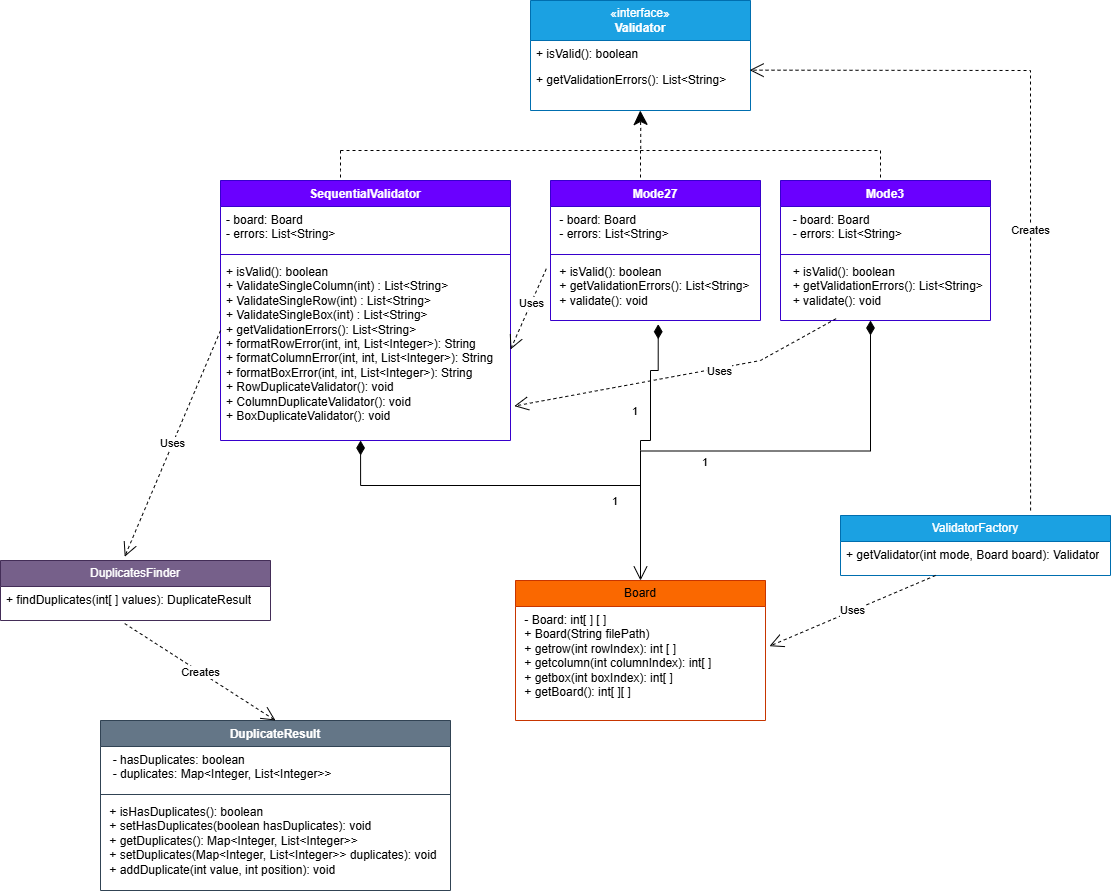

The diagram above was exported from draw.io. Its source (the exported page's mxGraphModel, read from the mxfile embedded in the PNG):
<mxGraphModel dx="2430" dy="811" grid="1" gridSize="10" guides="1" tooltips="1" connect="1" arrows="1" fold="1" page="1" pageScale="1" pageWidth="827" pageHeight="1169" background="light-dark(#FFFFFF,#FFFFFF)" math="0" shadow="0">
  <root>
    <mxCell id="0" />
    <mxCell id="1" parent="0" />
    <mxCell id="_iFbE3sW3DWbTDhk8joz-2" value="«interface»&lt;br&gt;&lt;b&gt;Validator&lt;/b&gt;" style="swimlane;fontStyle=0;childLayout=stackLayout;horizontal=1;startSize=40;horizontalStack=0;resizeParent=1;resizeParentMax=0;resizeLast=0;collapsible=1;marginBottom=0;whiteSpace=wrap;html=1;fillColor=#1ba1e2;fontColor=#ffffff;strokeColor=#006EAF;" vertex="1" parent="1">
      <mxGeometry x="350" y="40" width="220" height="110" as="geometry" />
    </mxCell>
    <mxCell id="_iFbE3sW3DWbTDhk8joz-3" value="+ isValid(): boolean" style="text;strokeColor=none;fillColor=none;align=left;verticalAlign=top;spacingLeft=4;spacingRight=4;overflow=hidden;rotatable=0;points=[[0,0.5],[1,0.5]];portConstraint=eastwest;whiteSpace=wrap;html=1;" vertex="1" parent="_iFbE3sW3DWbTDhk8joz-2">
      <mxGeometry y="40" width="220" height="26" as="geometry" />
    </mxCell>
    <mxCell id="_iFbE3sW3DWbTDhk8joz-4" value="+ getValidationErrors(): List&amp;lt;String&amp;gt;" style="text;strokeColor=none;fillColor=none;align=left;verticalAlign=top;spacingLeft=4;spacingRight=4;overflow=hidden;rotatable=0;points=[[0,0.5],[1,0.5]];portConstraint=eastwest;whiteSpace=wrap;html=1;" vertex="1" parent="_iFbE3sW3DWbTDhk8joz-2">
      <mxGeometry y="66" width="220" height="44" as="geometry" />
    </mxCell>
    <mxCell id="_iFbE3sW3DWbTDhk8joz-6" value="SequentialValidator" style="swimlane;fontStyle=1;align=center;verticalAlign=top;childLayout=stackLayout;horizontal=1;startSize=26;horizontalStack=0;resizeParent=1;resizeParentMax=0;resizeLast=0;collapsible=1;marginBottom=0;whiteSpace=wrap;html=1;fillColor=#6a00ff;fontColor=#ffffff;strokeColor=#3700CC;" vertex="1" parent="1">
      <mxGeometry x="40" y="220" width="290" height="260" as="geometry" />
    </mxCell>
    <mxCell id="_iFbE3sW3DWbTDhk8joz-7" value="- board: Board&lt;div&gt;- errors: List&amp;lt;String&amp;gt;&lt;/div&gt;" style="text;strokeColor=none;fillColor=none;align=left;verticalAlign=top;spacingLeft=4;spacingRight=4;overflow=hidden;rotatable=0;points=[[0,0.5],[1,0.5]];portConstraint=eastwest;whiteSpace=wrap;html=1;" vertex="1" parent="_iFbE3sW3DWbTDhk8joz-6">
      <mxGeometry y="26" width="290" height="44" as="geometry" />
    </mxCell>
    <mxCell id="_iFbE3sW3DWbTDhk8joz-8" value="" style="line;strokeWidth=1;fillColor=none;align=left;verticalAlign=middle;spacingTop=-1;spacingLeft=3;spacingRight=3;rotatable=0;labelPosition=right;points=[];portConstraint=eastwest;strokeColor=inherit;" vertex="1" parent="_iFbE3sW3DWbTDhk8joz-6">
      <mxGeometry y="70" width="290" height="8" as="geometry" />
    </mxCell>
    <mxCell id="_iFbE3sW3DWbTDhk8joz-9" value="+ isValid(): boolean&lt;div&gt;+ ValidateSingleColumn(int) : List&amp;lt;String&amp;gt;&lt;/div&gt;&lt;div&gt;+ ValidateSingleRow(int) : List&amp;lt;String&amp;gt;&lt;/div&gt;&lt;div&gt;+ ValidateSingleBox(int) : List&amp;lt;String&amp;gt;&lt;/div&gt;&lt;div&gt;+ getValidationErrors(): List&amp;lt;String&amp;gt;&lt;/div&gt;&lt;div&gt;&lt;div&gt;+ formatRowError(int, int, List&amp;lt;Integer&amp;gt;): String&lt;/div&gt;&lt;div&gt;+ formatColumnError(int, int, List&amp;lt;Integer&amp;gt;): String&lt;/div&gt;&lt;div&gt;+ formatBoxError(int, int, List&amp;lt;Integer&amp;gt;): String&lt;/div&gt;&lt;/div&gt;&lt;div&gt;&lt;div&gt;+ RowDuplicateValidator(): void&lt;/div&gt;&lt;div&gt;+ ColumnDuplicateValidator(): void&lt;/div&gt;&lt;div&gt;+ BoxDuplicateValidator(): void&lt;/div&gt;&lt;/div&gt;&lt;div&gt;&lt;br&gt;&lt;/div&gt;" style="text;strokeColor=none;fillColor=none;align=left;verticalAlign=top;spacingLeft=4;spacingRight=4;overflow=hidden;rotatable=0;points=[[0,0.5],[1,0.5]];portConstraint=eastwest;whiteSpace=wrap;html=1;" vertex="1" parent="_iFbE3sW3DWbTDhk8joz-6">
      <mxGeometry y="78" width="290" height="182" as="geometry" />
    </mxCell>
    <mxCell id="_iFbE3sW3DWbTDhk8joz-12" value="Mode27" style="swimlane;fontStyle=1;align=center;verticalAlign=top;childLayout=stackLayout;horizontal=1;startSize=26;horizontalStack=0;resizeParent=1;resizeParentMax=0;resizeLast=0;collapsible=1;marginBottom=0;whiteSpace=wrap;html=1;fillColor=#6a00ff;fontColor=#ffffff;strokeColor=#3700CC;" vertex="1" parent="1">
      <mxGeometry x="370" y="220" width="210" height="140" as="geometry" />
    </mxCell>
    <mxCell id="_iFbE3sW3DWbTDhk8joz-13" value="&lt;div&gt;&amp;nbsp;- board: Board&lt;/div&gt;&lt;div&gt;&amp;nbsp;- errors: List&amp;lt;String&amp;gt;&lt;/div&gt;" style="text;strokeColor=none;fillColor=none;align=left;verticalAlign=top;spacingLeft=4;spacingRight=4;overflow=hidden;rotatable=0;points=[[0,0.5],[1,0.5]];portConstraint=eastwest;whiteSpace=wrap;html=1;" vertex="1" parent="_iFbE3sW3DWbTDhk8joz-12">
      <mxGeometry y="26" width="210" height="44" as="geometry" />
    </mxCell>
    <mxCell id="_iFbE3sW3DWbTDhk8joz-14" value="" style="line;strokeWidth=1;fillColor=none;align=left;verticalAlign=middle;spacingTop=-1;spacingLeft=3;spacingRight=3;rotatable=0;labelPosition=right;points=[];portConstraint=eastwest;strokeColor=inherit;" vertex="1" parent="_iFbE3sW3DWbTDhk8joz-12">
      <mxGeometry y="70" width="210" height="8" as="geometry" />
    </mxCell>
    <mxCell id="_iFbE3sW3DWbTDhk8joz-15" value="&lt;div&gt;&amp;nbsp;+ isValid(): boolean&lt;/div&gt;&lt;div&gt;&amp;nbsp;+ getValidationErrors(): List&amp;lt;String&amp;gt;&lt;/div&gt;&lt;div&gt;&amp;nbsp;+ validate(): void&lt;/div&gt;" style="text;strokeColor=none;fillColor=none;align=left;verticalAlign=top;spacingLeft=4;spacingRight=4;overflow=hidden;rotatable=0;points=[[0,0.5],[1,0.5]];portConstraint=eastwest;whiteSpace=wrap;html=1;" vertex="1" parent="_iFbE3sW3DWbTDhk8joz-12">
      <mxGeometry y="78" width="210" height="62" as="geometry" />
    </mxCell>
    <mxCell id="_iFbE3sW3DWbTDhk8joz-16" value="Mode3" style="swimlane;fontStyle=1;align=center;verticalAlign=top;childLayout=stackLayout;horizontal=1;startSize=26;horizontalStack=0;resizeParent=1;resizeParentMax=0;resizeLast=0;collapsible=1;marginBottom=0;whiteSpace=wrap;html=1;fillColor=#6a00ff;fontColor=#ffffff;strokeColor=#3700CC;" vertex="1" parent="1">
      <mxGeometry x="600" y="220" width="210" height="140" as="geometry" />
    </mxCell>
    <mxCell id="_iFbE3sW3DWbTDhk8joz-17" value="&lt;div&gt;&amp;nbsp; - board: Board&lt;/div&gt;&lt;div&gt;&amp;nbsp; - errors: List&amp;lt;String&amp;gt;&lt;/div&gt;" style="text;align=left;verticalAlign=top;spacingLeft=4;spacingRight=4;overflow=hidden;rotatable=0;points=[[0,0.5],[1,0.5]];portConstraint=eastwest;whiteSpace=wrap;html=1;" vertex="1" parent="_iFbE3sW3DWbTDhk8joz-16">
      <mxGeometry y="26" width="210" height="44" as="geometry" />
    </mxCell>
    <mxCell id="_iFbE3sW3DWbTDhk8joz-18" value="" style="line;strokeWidth=1;fillColor=none;align=left;verticalAlign=middle;spacingTop=-1;spacingLeft=3;spacingRight=3;rotatable=0;labelPosition=right;points=[];portConstraint=eastwest;strokeColor=inherit;" vertex="1" parent="_iFbE3sW3DWbTDhk8joz-16">
      <mxGeometry y="70" width="210" height="8" as="geometry" />
    </mxCell>
    <mxCell id="_iFbE3sW3DWbTDhk8joz-19" value="&lt;div&gt;&amp;nbsp; + isValid(): boolean&lt;/div&gt;&lt;div&gt;&amp;nbsp; + getValidationErrors(): List&amp;lt;String&amp;gt;&lt;/div&gt;&lt;div&gt;&amp;nbsp; + validate(): void&lt;/div&gt;" style="text;strokeColor=none;fillColor=none;align=left;verticalAlign=top;spacingLeft=4;spacingRight=4;overflow=hidden;rotatable=0;points=[[0,0.5],[1,0.5]];portConstraint=eastwest;whiteSpace=wrap;html=1;" vertex="1" parent="_iFbE3sW3DWbTDhk8joz-16">
      <mxGeometry y="78" width="210" height="62" as="geometry" />
    </mxCell>
    <mxCell id="_iFbE3sW3DWbTDhk8joz-20" value="" style="endArrow=classic;dashed=1;endFill=1;endSize=12;html=1;rounded=0;entryX=0.507;entryY=1.036;entryDx=0;entryDy=0;entryPerimeter=0;" edge="1" parent="1">
      <mxGeometry width="160" relative="1" as="geometry">
        <mxPoint x="460.23" y="188.42" as="sourcePoint" />
        <mxPoint x="459.77" y="150.004" as="targetPoint" />
        <Array as="points">
          <mxPoint x="460.23" y="168.42" />
        </Array>
      </mxGeometry>
    </mxCell>
    <mxCell id="_iFbE3sW3DWbTDhk8joz-21" value="" style="endArrow=none;dashed=1;endFill=0;endSize=12;html=1;rounded=0;" edge="1" parent="1">
      <mxGeometry width="160" relative="1" as="geometry">
        <mxPoint x="160" y="190" as="sourcePoint" />
        <mxPoint x="700" y="190" as="targetPoint" />
      </mxGeometry>
    </mxCell>
    <mxCell id="_iFbE3sW3DWbTDhk8joz-24" value="" style="endArrow=none;dashed=1;endFill=0;endSize=12;html=1;rounded=0;" edge="1" parent="1">
      <mxGeometry width="160" relative="1" as="geometry">
        <mxPoint x="700" y="190" as="sourcePoint" />
        <mxPoint x="700" y="220" as="targetPoint" />
        <Array as="points">
          <mxPoint x="700" y="210" />
        </Array>
      </mxGeometry>
    </mxCell>
    <mxCell id="_iFbE3sW3DWbTDhk8joz-27" value="" style="endArrow=none;dashed=1;endFill=0;endSize=12;html=1;rounded=0;" edge="1" parent="1">
      <mxGeometry width="160" relative="1" as="geometry">
        <mxPoint x="460" y="190" as="sourcePoint" />
        <mxPoint x="460" y="220" as="targetPoint" />
        <Array as="points">
          <mxPoint x="460" y="210" />
        </Array>
      </mxGeometry>
    </mxCell>
    <mxCell id="_iFbE3sW3DWbTDhk8joz-28" value="" style="endArrow=none;dashed=1;endFill=0;endSize=12;html=1;rounded=0;" edge="1" parent="1">
      <mxGeometry width="160" relative="1" as="geometry">
        <mxPoint x="160" y="190" as="sourcePoint" />
        <mxPoint x="160" y="220" as="targetPoint" />
        <Array as="points">
          <mxPoint x="160" y="210" />
        </Array>
      </mxGeometry>
    </mxCell>
    <mxCell id="_iFbE3sW3DWbTDhk8joz-29" value="Board" style="swimlane;fontStyle=0;childLayout=stackLayout;horizontal=1;startSize=26;horizontalStack=0;resizeParent=1;resizeParentMax=0;resizeLast=0;collapsible=1;marginBottom=0;whiteSpace=wrap;html=1;fillColor=#fa6800;fontColor=#000000;strokeColor=#C73500;" vertex="1" parent="1">
      <mxGeometry x="335" y="620" width="250" height="140" as="geometry" />
    </mxCell>
    <mxCell id="_iFbE3sW3DWbTDhk8joz-30" value="&lt;div&gt;&amp;nbsp;- Board: int[ ] [ ]&lt;/div&gt;&lt;div&gt;&amp;nbsp;+ Board(String filePath)&lt;/div&gt;&lt;div&gt;&amp;nbsp;+ getrow(int rowIndex): int [ ]&lt;/div&gt;&lt;div&gt;&amp;nbsp;+ getcolumn(int columnIndex): int[ ]&lt;/div&gt;&lt;div&gt;&amp;nbsp;+ getbox(int boxIndex): int[ ]&lt;/div&gt;&lt;div&gt;&amp;nbsp;+ getBoard(): int[ ][ ]&lt;/div&gt;" style="text;strokeColor=none;fillColor=none;align=left;verticalAlign=top;spacingLeft=4;spacingRight=4;overflow=hidden;rotatable=0;points=[[0,0.5],[1,0.5]];portConstraint=eastwest;whiteSpace=wrap;html=1;" vertex="1" parent="_iFbE3sW3DWbTDhk8joz-29">
      <mxGeometry y="26" width="250" height="114" as="geometry" />
    </mxCell>
    <mxCell id="_iFbE3sW3DWbTDhk8joz-33" value="DuplicateResult" style="swimlane;fontStyle=1;align=center;verticalAlign=top;childLayout=stackLayout;horizontal=1;startSize=26;horizontalStack=0;resizeParent=1;resizeParentMax=0;resizeLast=0;collapsible=1;marginBottom=0;whiteSpace=wrap;html=1;fillColor=#647687;fontColor=#ffffff;strokeColor=#314354;" vertex="1" parent="1">
      <mxGeometry x="-80" y="760" width="350" height="170" as="geometry" />
    </mxCell>
    <mxCell id="_iFbE3sW3DWbTDhk8joz-34" value="&lt;div&gt;&amp;nbsp; - hasDuplicates: boolean&lt;/div&gt;&lt;div&gt;&amp;nbsp; - duplicates: Map&amp;lt;Integer, List&amp;lt;Integer&amp;gt;&amp;gt;&lt;/div&gt;" style="text;strokeColor=none;fillColor=none;align=left;verticalAlign=top;spacingLeft=4;spacingRight=4;overflow=hidden;rotatable=0;points=[[0,0.5],[1,0.5]];portConstraint=eastwest;whiteSpace=wrap;html=1;" vertex="1" parent="_iFbE3sW3DWbTDhk8joz-33">
      <mxGeometry y="26" width="350" height="44" as="geometry" />
    </mxCell>
    <mxCell id="_iFbE3sW3DWbTDhk8joz-35" value="" style="line;strokeWidth=1;fillColor=none;align=left;verticalAlign=middle;spacingTop=-1;spacingLeft=3;spacingRight=3;rotatable=0;labelPosition=right;points=[];portConstraint=eastwest;strokeColor=inherit;" vertex="1" parent="_iFbE3sW3DWbTDhk8joz-33">
      <mxGeometry y="70" width="350" height="8" as="geometry" />
    </mxCell>
    <mxCell id="_iFbE3sW3DWbTDhk8joz-36" value="&lt;div&gt;&amp;nbsp;+ isHasDuplicates(): boolean&lt;/div&gt;&lt;div&gt;&amp;nbsp;+ setHasDuplicates(boolean hasDuplicates): void&lt;/div&gt;&lt;div&gt;&amp;nbsp;+ getDuplicates(): Map&amp;lt;Integer, List&amp;lt;Integer&amp;gt;&amp;gt;&lt;/div&gt;&lt;div&gt;&amp;nbsp;+ setDuplicates(Map&amp;lt;Integer, List&amp;lt;Integer&amp;gt;&amp;gt; duplicates): void&lt;/div&gt;&lt;div&gt;&amp;nbsp;+ addDuplicate(int value, int position): void&lt;/div&gt;" style="text;strokeColor=none;fillColor=none;align=left;verticalAlign=top;spacingLeft=4;spacingRight=4;overflow=hidden;rotatable=0;points=[[0,0.5],[1,0.5]];portConstraint=eastwest;whiteSpace=wrap;html=1;" vertex="1" parent="_iFbE3sW3DWbTDhk8joz-33">
      <mxGeometry y="78" width="350" height="92" as="geometry" />
    </mxCell>
    <mxCell id="_iFbE3sW3DWbTDhk8joz-37" value="DuplicatesFinder" style="swimlane;fontStyle=0;childLayout=stackLayout;horizontal=1;startSize=26;horizontalStack=0;resizeParent=1;resizeParentMax=0;resizeLast=0;collapsible=1;marginBottom=0;whiteSpace=wrap;html=1;fillColor=#76608a;fontColor=#ffffff;strokeColor=#432D57;" vertex="1" parent="1">
      <mxGeometry x="-180" y="600" width="270" height="60" as="geometry" />
    </mxCell>
    <mxCell id="_iFbE3sW3DWbTDhk8joz-38" value="+ findDuplicates(int[ ] values): DuplicateResult" style="text;strokeColor=none;fillColor=none;align=left;verticalAlign=top;spacingLeft=4;spacingRight=4;overflow=hidden;rotatable=0;points=[[0,0.5],[1,0.5]];portConstraint=eastwest;whiteSpace=wrap;html=1;" vertex="1" parent="_iFbE3sW3DWbTDhk8joz-37">
      <mxGeometry y="26" width="270" height="34" as="geometry" />
    </mxCell>
    <mxCell id="_iFbE3sW3DWbTDhk8joz-41" value="ValidatorFactory" style="swimlane;fontStyle=0;childLayout=stackLayout;horizontal=1;startSize=26;horizontalStack=0;resizeParent=1;resizeParentMax=0;resizeLast=0;collapsible=1;marginBottom=0;whiteSpace=wrap;html=1;fillColor=#1ba1e2;fontColor=#ffffff;strokeColor=#006EAF;" vertex="1" parent="1">
      <mxGeometry x="660" y="555" width="270" height="60" as="geometry" />
    </mxCell>
    <mxCell id="_iFbE3sW3DWbTDhk8joz-42" value="+ getValidator(int mode, Board board): Validator" style="text;strokeColor=none;fillColor=none;align=left;verticalAlign=top;spacingLeft=4;spacingRight=4;overflow=hidden;rotatable=0;points=[[0,0.5],[1,0.5]];portConstraint=eastwest;whiteSpace=wrap;html=1;" vertex="1" parent="_iFbE3sW3DWbTDhk8joz-41">
      <mxGeometry y="26" width="270" height="34" as="geometry" />
    </mxCell>
    <mxCell id="_iFbE3sW3DWbTDhk8joz-51" value="1" style="endArrow=diamondThin;html=1;endSize=12;startArrow=open;startSize=12;startFill=1;edgeStyle=orthogonalEdgeStyle;align=left;verticalAlign=bottom;rounded=0;exitX=0.5;exitY=0;exitDx=0;exitDy=0;endFill=1;" edge="1" parent="1" source="_iFbE3sW3DWbTDhk8joz-29">
      <mxGeometry x="-0.2276" y="-20" relative="1" as="geometry">
        <mxPoint x="460" y="470" as="sourcePoint" />
        <mxPoint x="690" y="360" as="targetPoint" />
        <mxPoint as="offset" />
      </mxGeometry>
    </mxCell>
    <mxCell id="_iFbE3sW3DWbTDhk8joz-62" value="1" style="endArrow=diamondThin;html=1;endSize=12;startArrow=none;startSize=14;startFill=0;edgeStyle=orthogonalEdgeStyle;align=left;verticalAlign=bottom;rounded=0;entryX=0.483;entryY=1;entryDx=0;entryDy=0;entryPerimeter=0;endFill=1;" edge="1" parent="1" target="_iFbE3sW3DWbTDhk8joz-9">
      <mxGeometry x="-0.5951" y="25" relative="1" as="geometry">
        <mxPoint x="460" y="570" as="sourcePoint" />
        <mxPoint x="340" y="520" as="targetPoint" />
        <mxPoint as="offset" />
      </mxGeometry>
    </mxCell>
    <mxCell id="_iFbE3sW3DWbTDhk8joz-63" value="1" style="endArrow=diamondThin;html=1;endSize=12;startArrow=none;startSize=14;startFill=0;edgeStyle=orthogonalEdgeStyle;align=left;verticalAlign=bottom;rounded=0;entryX=0.513;entryY=1.06;entryDx=0;entryDy=0;entryPerimeter=0;endFill=1;" edge="1" parent="1" target="_iFbE3sW3DWbTDhk8joz-15">
      <mxGeometry x="-0.4446" y="20" relative="1" as="geometry">
        <mxPoint x="460" y="490" as="sourcePoint" />
        <mxPoint x="510" y="410" as="targetPoint" />
        <Array as="points">
          <mxPoint x="470" y="480" />
          <mxPoint x="470" y="410" />
          <mxPoint x="478" y="410" />
        </Array>
        <mxPoint as="offset" />
      </mxGeometry>
    </mxCell>
    <mxCell id="_iFbE3sW3DWbTDhk8joz-66" value="Uses" style="endArrow=open;endSize=12;dashed=1;html=1;rounded=0;exitX=0;exitY=0.396;exitDx=0;exitDy=0;exitPerimeter=0;entryX=0.46;entryY=-0.063;entryDx=0;entryDy=0;entryPerimeter=0;" edge="1" parent="1" source="_iFbE3sW3DWbTDhk8joz-9" target="_iFbE3sW3DWbTDhk8joz-37">
      <mxGeometry width="160" relative="1" as="geometry">
        <mxPoint x="-220" y="500" as="sourcePoint" />
        <mxPoint x="-60" y="500" as="targetPoint" />
      </mxGeometry>
    </mxCell>
    <mxCell id="_iFbE3sW3DWbTDhk8joz-67" value="Uses" style="endArrow=open;endSize=12;dashed=1;html=1;rounded=0;exitX=-0.02;exitY=0.165;exitDx=0;exitDy=0;exitPerimeter=0;entryX=1;entryY=0.5;entryDx=0;entryDy=0;" edge="1" parent="1" source="_iFbE3sW3DWbTDhk8joz-15" target="_iFbE3sW3DWbTDhk8joz-9">
      <mxGeometry x="-0.1429" width="160" relative="1" as="geometry">
        <mxPoint x="370" y="400" as="sourcePoint" />
        <mxPoint x="420" y="400" as="targetPoint" />
        <mxPoint x="1" as="offset" />
      </mxGeometry>
    </mxCell>
    <mxCell id="_iFbE3sW3DWbTDhk8joz-70" value="Creates" style="endArrow=open;endSize=12;dashed=1;html=1;rounded=0;exitX=0.46;exitY=1.09;exitDx=0;exitDy=0;exitPerimeter=0;entryX=0.5;entryY=0;entryDx=0;entryDy=0;" edge="1" parent="1" source="_iFbE3sW3DWbTDhk8joz-38" target="_iFbE3sW3DWbTDhk8joz-33">
      <mxGeometry width="160" relative="1" as="geometry">
        <mxPoint x="160" y="740" as="sourcePoint" />
        <mxPoint x="320" y="740" as="targetPoint" />
      </mxGeometry>
    </mxCell>
    <mxCell id="_iFbE3sW3DWbTDhk8joz-72" value="Uses" style="endArrow=open;endSize=12;dashed=1;html=1;rounded=0;entryX=1.013;entryY=0.811;entryDx=0;entryDy=0;entryPerimeter=0;exitX=0.265;exitY=0.97;exitDx=0;exitDy=0;exitPerimeter=0;" edge="1" parent="1" source="_iFbE3sW3DWbTDhk8joz-19" target="_iFbE3sW3DWbTDhk8joz-9">
      <mxGeometry x="-0.2424" y="3" width="160" relative="1" as="geometry">
        <mxPoint x="640" y="550" as="sourcePoint" />
        <mxPoint x="800" y="550" as="targetPoint" />
        <Array as="points">
          <mxPoint x="580" y="400" />
        </Array>
        <mxPoint x="-1" as="offset" />
      </mxGeometry>
    </mxCell>
    <mxCell id="_iFbE3sW3DWbTDhk8joz-74" value="Creates" style="endArrow=open;endSize=12;dashed=1;html=1;rounded=0;entryX=0.996;entryY=0.083;entryDx=0;entryDy=0;entryPerimeter=0;exitX=0.704;exitY=-0.083;exitDx=0;exitDy=0;exitPerimeter=0;" edge="1" parent="1" source="_iFbE3sW3DWbTDhk8joz-41" target="_iFbE3sW3DWbTDhk8joz-4">
      <mxGeometry x="-0.2231" width="160" relative="1" as="geometry">
        <mxPoint x="810" y="550" as="sourcePoint" />
        <mxPoint x="320" y="150" as="targetPoint" />
        <Array as="points">
          <mxPoint x="850" y="110" />
        </Array>
        <mxPoint as="offset" />
      </mxGeometry>
    </mxCell>
    <mxCell id="_iFbE3sW3DWbTDhk8joz-77" value="Uses" style="endArrow=open;endSize=12;dashed=1;html=1;rounded=0;entryX=1.016;entryY=0.348;entryDx=0;entryDy=0;entryPerimeter=0;" edge="1" parent="1" source="_iFbE3sW3DWbTDhk8joz-42" target="_iFbE3sW3DWbTDhk8joz-30">
      <mxGeometry width="160" relative="1" as="geometry">
        <mxPoint x="660" y="690" as="sourcePoint" />
        <mxPoint x="820" y="690" as="targetPoint" />
      </mxGeometry>
    </mxCell>
  </root>
</mxGraphModel>